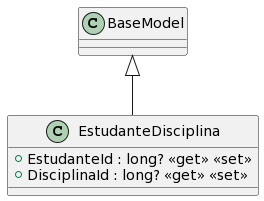

The diagram above was rendered by PlantUML. Its source (embedded in the PNG):
@startuml
class EstudanteDisciplina {
    + EstudanteId : long? <<get>> <<set>>
    + DisciplinaId : long? <<get>> <<set>>
}
BaseModel <|-- EstudanteDisciplina
@enduml